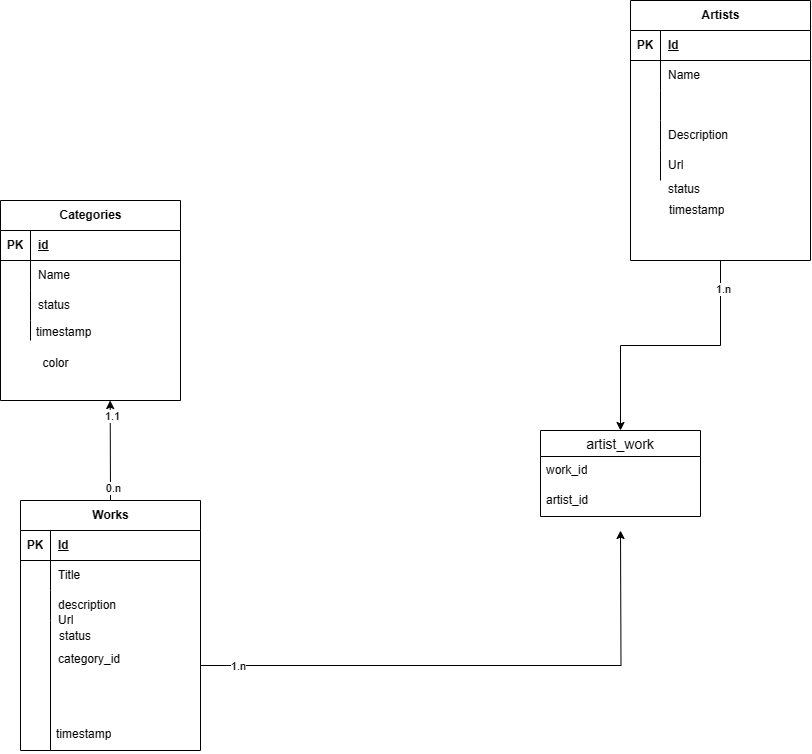

The diagram above was exported from draw.io. Its source (the exported page's mxGraphModel, read from the mxfile embedded in the PNG):
<mxGraphModel dx="1633" dy="1925" grid="1" gridSize="10" guides="1" tooltips="1" connect="1" arrows="1" fold="1" page="1" pageScale="1" pageWidth="827" pageHeight="1169" math="0" shadow="0">
  <root>
    <mxCell id="0" />
    <mxCell id="1" parent="0" />
    <mxCell id="6TNkbkSnqfUSLjNaHn4l-5" value="Categories" style="shape=table;startSize=30;container=1;collapsible=1;childLayout=tableLayout;fixedRows=1;rowLines=0;fontStyle=1;align=center;resizeLast=1;html=1;" parent="1" vertex="1">
      <mxGeometry x="450" y="-490" width="180" height="200" as="geometry" />
    </mxCell>
    <mxCell id="6TNkbkSnqfUSLjNaHn4l-6" value="" style="shape=tableRow;horizontal=0;startSize=0;swimlaneHead=0;swimlaneBody=0;fillColor=none;collapsible=0;dropTarget=0;points=[[0,0.5],[1,0.5]];portConstraint=eastwest;top=0;left=0;right=0;bottom=1;" parent="6TNkbkSnqfUSLjNaHn4l-5" vertex="1">
      <mxGeometry y="30" width="180" height="30" as="geometry" />
    </mxCell>
    <mxCell id="6TNkbkSnqfUSLjNaHn4l-7" value="PK" style="shape=partialRectangle;connectable=0;fillColor=none;top=0;left=0;bottom=0;right=0;fontStyle=1;overflow=hidden;whiteSpace=wrap;html=1;" parent="6TNkbkSnqfUSLjNaHn4l-6" vertex="1">
      <mxGeometry width="30" height="30" as="geometry">
        <mxRectangle width="30" height="30" as="alternateBounds" />
      </mxGeometry>
    </mxCell>
    <mxCell id="6TNkbkSnqfUSLjNaHn4l-8" value="id" style="shape=partialRectangle;connectable=0;fillColor=none;top=0;left=0;bottom=0;right=0;align=left;spacingLeft=6;fontStyle=5;overflow=hidden;whiteSpace=wrap;html=1;" parent="6TNkbkSnqfUSLjNaHn4l-6" vertex="1">
      <mxGeometry x="30" width="150" height="30" as="geometry">
        <mxRectangle width="150" height="30" as="alternateBounds" />
      </mxGeometry>
    </mxCell>
    <mxCell id="6TNkbkSnqfUSLjNaHn4l-9" value="" style="shape=tableRow;horizontal=0;startSize=0;swimlaneHead=0;swimlaneBody=0;fillColor=none;collapsible=0;dropTarget=0;points=[[0,0.5],[1,0.5]];portConstraint=eastwest;top=0;left=0;right=0;bottom=0;" parent="6TNkbkSnqfUSLjNaHn4l-5" vertex="1">
      <mxGeometry y="60" width="180" height="30" as="geometry" />
    </mxCell>
    <mxCell id="6TNkbkSnqfUSLjNaHn4l-10" value="" style="shape=partialRectangle;connectable=0;fillColor=none;top=0;left=0;bottom=0;right=0;editable=1;overflow=hidden;whiteSpace=wrap;html=1;" parent="6TNkbkSnqfUSLjNaHn4l-9" vertex="1">
      <mxGeometry width="30" height="30" as="geometry">
        <mxRectangle width="30" height="30" as="alternateBounds" />
      </mxGeometry>
    </mxCell>
    <mxCell id="6TNkbkSnqfUSLjNaHn4l-11" value="Name" style="shape=partialRectangle;connectable=0;fillColor=none;top=0;left=0;bottom=0;right=0;align=left;spacingLeft=6;overflow=hidden;whiteSpace=wrap;html=1;" parent="6TNkbkSnqfUSLjNaHn4l-9" vertex="1">
      <mxGeometry x="30" width="150" height="30" as="geometry">
        <mxRectangle width="150" height="30" as="alternateBounds" />
      </mxGeometry>
    </mxCell>
    <mxCell id="6TNkbkSnqfUSLjNaHn4l-12" value="" style="shape=tableRow;horizontal=0;startSize=0;swimlaneHead=0;swimlaneBody=0;fillColor=none;collapsible=0;dropTarget=0;points=[[0,0.5],[1,0.5]];portConstraint=eastwest;top=0;left=0;right=0;bottom=0;" parent="6TNkbkSnqfUSLjNaHn4l-5" vertex="1">
      <mxGeometry y="90" width="180" height="30" as="geometry" />
    </mxCell>
    <mxCell id="6TNkbkSnqfUSLjNaHn4l-13" value="" style="shape=partialRectangle;connectable=0;fillColor=none;top=0;left=0;bottom=0;right=0;editable=1;overflow=hidden;whiteSpace=wrap;html=1;" parent="6TNkbkSnqfUSLjNaHn4l-12" vertex="1">
      <mxGeometry width="30" height="30" as="geometry">
        <mxRectangle width="30" height="30" as="alternateBounds" />
      </mxGeometry>
    </mxCell>
    <mxCell id="6TNkbkSnqfUSLjNaHn4l-14" value="status" style="shape=partialRectangle;connectable=0;fillColor=none;top=0;left=0;bottom=0;right=0;align=left;spacingLeft=6;overflow=hidden;whiteSpace=wrap;html=1;" parent="6TNkbkSnqfUSLjNaHn4l-12" vertex="1">
      <mxGeometry x="30" width="150" height="30" as="geometry">
        <mxRectangle width="150" height="30" as="alternateBounds" />
      </mxGeometry>
    </mxCell>
    <mxCell id="6TNkbkSnqfUSLjNaHn4l-15" value="" style="shape=tableRow;horizontal=0;startSize=0;swimlaneHead=0;swimlaneBody=0;fillColor=none;collapsible=0;dropTarget=0;points=[[0,0.5],[1,0.5]];portConstraint=eastwest;top=0;left=0;right=0;bottom=0;" parent="6TNkbkSnqfUSLjNaHn4l-5" vertex="1">
      <mxGeometry y="120" width="180" height="20" as="geometry" />
    </mxCell>
    <mxCell id="6TNkbkSnqfUSLjNaHn4l-16" value="" style="shape=partialRectangle;connectable=0;fillColor=none;top=0;left=0;bottom=0;right=0;editable=1;overflow=hidden;whiteSpace=wrap;html=1;" parent="6TNkbkSnqfUSLjNaHn4l-15" vertex="1">
      <mxGeometry width="30" height="20" as="geometry">
        <mxRectangle width="30" height="20" as="alternateBounds" />
      </mxGeometry>
    </mxCell>
    <mxCell id="6TNkbkSnqfUSLjNaHn4l-17" value="" style="shape=partialRectangle;connectable=0;fillColor=none;top=0;left=0;bottom=0;right=0;align=left;spacingLeft=6;overflow=hidden;whiteSpace=wrap;html=1;" parent="6TNkbkSnqfUSLjNaHn4l-15" vertex="1">
      <mxGeometry x="30" width="150" height="20" as="geometry">
        <mxRectangle width="150" height="20" as="alternateBounds" />
      </mxGeometry>
    </mxCell>
    <mxCell id="UrJiepX0WZ8X5401JTqp-103" style="edgeStyle=orthogonalEdgeStyle;rounded=0;orthogonalLoop=1;jettySize=auto;html=1;exitX=0.5;exitY=1;exitDx=0;exitDy=0;entryX=0.5;entryY=0;entryDx=0;entryDy=0;" edge="1" parent="1" source="6TNkbkSnqfUSLjNaHn4l-31" target="6TNkbkSnqfUSLjNaHn4l-134">
      <mxGeometry relative="1" as="geometry" />
    </mxCell>
    <mxCell id="UrJiepX0WZ8X5401JTqp-107" value="1.n" style="edgeLabel;html=1;align=center;verticalAlign=middle;resizable=0;points=[];" vertex="1" connectable="0" parent="UrJiepX0WZ8X5401JTqp-103">
      <mxGeometry x="-0.787" y="2" relative="1" as="geometry">
        <mxPoint as="offset" />
      </mxGeometry>
    </mxCell>
    <mxCell id="6TNkbkSnqfUSLjNaHn4l-31" value="Artists" style="shape=table;startSize=30;container=1;collapsible=1;childLayout=tableLayout;fixedRows=1;rowLines=0;fontStyle=1;align=center;resizeLast=1;html=1;" parent="1" vertex="1">
      <mxGeometry x="1080" y="-690" width="180" height="260" as="geometry" />
    </mxCell>
    <mxCell id="6TNkbkSnqfUSLjNaHn4l-32" value="" style="shape=tableRow;horizontal=0;startSize=0;swimlaneHead=0;swimlaneBody=0;fillColor=none;collapsible=0;dropTarget=0;points=[[0,0.5],[1,0.5]];portConstraint=eastwest;top=0;left=0;right=0;bottom=1;" parent="6TNkbkSnqfUSLjNaHn4l-31" vertex="1">
      <mxGeometry y="30" width="180" height="30" as="geometry" />
    </mxCell>
    <mxCell id="6TNkbkSnqfUSLjNaHn4l-33" value="PK" style="shape=partialRectangle;connectable=0;fillColor=none;top=0;left=0;bottom=0;right=0;fontStyle=1;overflow=hidden;whiteSpace=wrap;html=1;" parent="6TNkbkSnqfUSLjNaHn4l-32" vertex="1">
      <mxGeometry width="30" height="30" as="geometry">
        <mxRectangle width="30" height="30" as="alternateBounds" />
      </mxGeometry>
    </mxCell>
    <mxCell id="6TNkbkSnqfUSLjNaHn4l-34" value="Id" style="shape=partialRectangle;connectable=0;fillColor=none;top=0;left=0;bottom=0;right=0;align=left;spacingLeft=6;fontStyle=5;overflow=hidden;whiteSpace=wrap;html=1;" parent="6TNkbkSnqfUSLjNaHn4l-32" vertex="1">
      <mxGeometry x="30" width="150" height="30" as="geometry">
        <mxRectangle width="150" height="30" as="alternateBounds" />
      </mxGeometry>
    </mxCell>
    <mxCell id="6TNkbkSnqfUSLjNaHn4l-35" value="" style="shape=tableRow;horizontal=0;startSize=0;swimlaneHead=0;swimlaneBody=0;fillColor=none;collapsible=0;dropTarget=0;points=[[0,0.5],[1,0.5]];portConstraint=eastwest;top=0;left=0;right=0;bottom=0;" parent="6TNkbkSnqfUSLjNaHn4l-31" vertex="1">
      <mxGeometry y="60" width="180" height="30" as="geometry" />
    </mxCell>
    <mxCell id="6TNkbkSnqfUSLjNaHn4l-36" value="" style="shape=partialRectangle;connectable=0;fillColor=none;top=0;left=0;bottom=0;right=0;editable=1;overflow=hidden;whiteSpace=wrap;html=1;" parent="6TNkbkSnqfUSLjNaHn4l-35" vertex="1">
      <mxGeometry width="30" height="30" as="geometry">
        <mxRectangle width="30" height="30" as="alternateBounds" />
      </mxGeometry>
    </mxCell>
    <mxCell id="6TNkbkSnqfUSLjNaHn4l-37" value="Name" style="shape=partialRectangle;connectable=0;fillColor=none;top=0;left=0;bottom=0;right=0;align=left;spacingLeft=6;overflow=hidden;whiteSpace=wrap;html=1;" parent="6TNkbkSnqfUSLjNaHn4l-35" vertex="1">
      <mxGeometry x="30" width="150" height="30" as="geometry">
        <mxRectangle width="150" height="30" as="alternateBounds" />
      </mxGeometry>
    </mxCell>
    <mxCell id="6TNkbkSnqfUSLjNaHn4l-38" value="" style="shape=tableRow;horizontal=0;startSize=0;swimlaneHead=0;swimlaneBody=0;fillColor=none;collapsible=0;dropTarget=0;points=[[0,0.5],[1,0.5]];portConstraint=eastwest;top=0;left=0;right=0;bottom=0;" parent="6TNkbkSnqfUSLjNaHn4l-31" vertex="1">
      <mxGeometry y="90" width="180" height="30" as="geometry" />
    </mxCell>
    <mxCell id="6TNkbkSnqfUSLjNaHn4l-39" value="" style="shape=partialRectangle;connectable=0;fillColor=none;top=0;left=0;bottom=0;right=0;editable=1;overflow=hidden;whiteSpace=wrap;html=1;" parent="6TNkbkSnqfUSLjNaHn4l-38" vertex="1">
      <mxGeometry width="30" height="30" as="geometry">
        <mxRectangle width="30" height="30" as="alternateBounds" />
      </mxGeometry>
    </mxCell>
    <mxCell id="6TNkbkSnqfUSLjNaHn4l-40" value="" style="shape=partialRectangle;connectable=0;fillColor=none;top=0;left=0;bottom=0;right=0;align=left;spacingLeft=6;overflow=hidden;whiteSpace=wrap;html=1;" parent="6TNkbkSnqfUSLjNaHn4l-38" vertex="1">
      <mxGeometry x="30" width="150" height="30" as="geometry">
        <mxRectangle width="150" height="30" as="alternateBounds" />
      </mxGeometry>
    </mxCell>
    <mxCell id="6TNkbkSnqfUSLjNaHn4l-41" value="" style="shape=tableRow;horizontal=0;startSize=0;swimlaneHead=0;swimlaneBody=0;fillColor=none;collapsible=0;dropTarget=0;points=[[0,0.5],[1,0.5]];portConstraint=eastwest;top=0;left=0;right=0;bottom=0;" parent="6TNkbkSnqfUSLjNaHn4l-31" vertex="1">
      <mxGeometry y="120" width="180" height="30" as="geometry" />
    </mxCell>
    <mxCell id="6TNkbkSnqfUSLjNaHn4l-42" value="" style="shape=partialRectangle;connectable=0;fillColor=none;top=0;left=0;bottom=0;right=0;editable=1;overflow=hidden;whiteSpace=wrap;html=1;" parent="6TNkbkSnqfUSLjNaHn4l-41" vertex="1">
      <mxGeometry width="30" height="30" as="geometry">
        <mxRectangle width="30" height="30" as="alternateBounds" />
      </mxGeometry>
    </mxCell>
    <mxCell id="6TNkbkSnqfUSLjNaHn4l-43" value="Description" style="shape=partialRectangle;connectable=0;fillColor=none;top=0;left=0;bottom=0;right=0;align=left;spacingLeft=6;overflow=hidden;whiteSpace=wrap;html=1;" parent="6TNkbkSnqfUSLjNaHn4l-41" vertex="1">
      <mxGeometry x="30" width="150" height="30" as="geometry">
        <mxRectangle width="150" height="30" as="alternateBounds" />
      </mxGeometry>
    </mxCell>
    <mxCell id="6TNkbkSnqfUSLjNaHn4l-122" value="" style="shape=tableRow;horizontal=0;startSize=0;swimlaneHead=0;swimlaneBody=0;fillColor=none;collapsible=0;dropTarget=0;points=[[0,0.5],[1,0.5]];portConstraint=eastwest;top=0;left=0;right=0;bottom=0;" parent="6TNkbkSnqfUSLjNaHn4l-31" vertex="1">
      <mxGeometry y="150" width="180" height="30" as="geometry" />
    </mxCell>
    <mxCell id="6TNkbkSnqfUSLjNaHn4l-123" value="" style="shape=partialRectangle;connectable=0;fillColor=none;top=0;left=0;bottom=0;right=0;editable=1;overflow=hidden;whiteSpace=wrap;html=1;" parent="6TNkbkSnqfUSLjNaHn4l-122" vertex="1">
      <mxGeometry width="30" height="30" as="geometry">
        <mxRectangle width="30" height="30" as="alternateBounds" />
      </mxGeometry>
    </mxCell>
    <mxCell id="6TNkbkSnqfUSLjNaHn4l-124" value="Url" style="shape=partialRectangle;connectable=0;fillColor=none;top=0;left=0;bottom=0;right=0;align=left;spacingLeft=6;overflow=hidden;whiteSpace=wrap;html=1;" parent="6TNkbkSnqfUSLjNaHn4l-122" vertex="1">
      <mxGeometry x="30" width="150" height="30" as="geometry">
        <mxRectangle width="150" height="30" as="alternateBounds" />
      </mxGeometry>
    </mxCell>
    <mxCell id="6TNkbkSnqfUSLjNaHn4l-66" value="" style="shape=tableRow;horizontal=0;startSize=0;swimlaneHead=0;swimlaneBody=0;fillColor=none;collapsible=0;dropTarget=0;points=[[0,0.5],[1,0.5]];portConstraint=eastwest;top=0;left=0;right=0;bottom=0;" parent="1" vertex="1">
      <mxGeometry x="1080" y="-501" width="180" height="30" as="geometry" />
    </mxCell>
    <mxCell id="6TNkbkSnqfUSLjNaHn4l-67" value="" style="shape=partialRectangle;connectable=0;fillColor=none;top=0;left=0;bottom=0;right=0;editable=1;overflow=hidden;whiteSpace=wrap;html=1;" parent="6TNkbkSnqfUSLjNaHn4l-66" vertex="1">
      <mxGeometry width="30" height="30" as="geometry">
        <mxRectangle width="30" height="30" as="alternateBounds" />
      </mxGeometry>
    </mxCell>
    <mxCell id="6TNkbkSnqfUSLjNaHn4l-68" value="status" style="shape=partialRectangle;connectable=0;fillColor=none;top=0;left=0;bottom=0;right=0;align=left;spacingLeft=6;overflow=hidden;whiteSpace=wrap;html=1;" parent="6TNkbkSnqfUSLjNaHn4l-66" vertex="1">
      <mxGeometry x="30" y="-15" width="150" height="30" as="geometry">
        <mxRectangle width="150" height="30" as="alternateBounds" />
      </mxGeometry>
    </mxCell>
    <mxCell id="6TNkbkSnqfUSLjNaHn4l-168" style="rounded=0;orthogonalLoop=1;jettySize=auto;html=1;exitX=0.5;exitY=0;exitDx=0;exitDy=0;" parent="1" source="6TNkbkSnqfUSLjNaHn4l-82" edge="1">
      <mxGeometry relative="1" as="geometry">
        <mxPoint x="559.6666666666667" y="-290" as="targetPoint" />
      </mxGeometry>
    </mxCell>
    <mxCell id="6TNkbkSnqfUSLjNaHn4l-172" value="1.1" style="edgeLabel;html=1;align=center;verticalAlign=middle;resizable=0;points=[];" parent="6TNkbkSnqfUSLjNaHn4l-168" vertex="1" connectable="0">
      <mxGeometry x="0.6908" y="-2" relative="1" as="geometry">
        <mxPoint as="offset" />
      </mxGeometry>
    </mxCell>
    <mxCell id="6TNkbkSnqfUSLjNaHn4l-173" value="0.n" style="edgeLabel;html=1;align=center;verticalAlign=middle;resizable=0;points=[];" parent="6TNkbkSnqfUSLjNaHn4l-168" vertex="1" connectable="0">
      <mxGeometry x="-0.7438" y="-2" relative="1" as="geometry">
        <mxPoint as="offset" />
      </mxGeometry>
    </mxCell>
    <mxCell id="6TNkbkSnqfUSLjNaHn4l-82" value="Works" style="shape=table;startSize=30;container=1;collapsible=1;childLayout=tableLayout;fixedRows=1;rowLines=0;fontStyle=1;align=center;resizeLast=1;html=1;" parent="1" vertex="1">
      <mxGeometry x="470" y="-190" width="180" height="250" as="geometry" />
    </mxCell>
    <mxCell id="6TNkbkSnqfUSLjNaHn4l-83" value="" style="shape=tableRow;horizontal=0;startSize=0;swimlaneHead=0;swimlaneBody=0;fillColor=none;collapsible=0;dropTarget=0;points=[[0,0.5],[1,0.5]];portConstraint=eastwest;top=0;left=0;right=0;bottom=1;" parent="6TNkbkSnqfUSLjNaHn4l-82" vertex="1">
      <mxGeometry y="30" width="180" height="30" as="geometry" />
    </mxCell>
    <mxCell id="6TNkbkSnqfUSLjNaHn4l-84" value="PK" style="shape=partialRectangle;connectable=0;fillColor=none;top=0;left=0;bottom=0;right=0;fontStyle=1;overflow=hidden;whiteSpace=wrap;html=1;" parent="6TNkbkSnqfUSLjNaHn4l-83" vertex="1">
      <mxGeometry width="30" height="30" as="geometry">
        <mxRectangle width="30" height="30" as="alternateBounds" />
      </mxGeometry>
    </mxCell>
    <mxCell id="6TNkbkSnqfUSLjNaHn4l-85" value="Id" style="shape=partialRectangle;connectable=0;fillColor=none;top=0;left=0;bottom=0;right=0;align=left;spacingLeft=6;fontStyle=5;overflow=hidden;whiteSpace=wrap;html=1;" parent="6TNkbkSnqfUSLjNaHn4l-83" vertex="1">
      <mxGeometry x="30" width="150" height="30" as="geometry">
        <mxRectangle width="150" height="30" as="alternateBounds" />
      </mxGeometry>
    </mxCell>
    <mxCell id="6TNkbkSnqfUSLjNaHn4l-86" value="" style="shape=tableRow;horizontal=0;startSize=0;swimlaneHead=0;swimlaneBody=0;fillColor=none;collapsible=0;dropTarget=0;points=[[0,0.5],[1,0.5]];portConstraint=eastwest;top=0;left=0;right=0;bottom=0;" parent="6TNkbkSnqfUSLjNaHn4l-82" vertex="1">
      <mxGeometry y="60" width="180" height="30" as="geometry" />
    </mxCell>
    <mxCell id="6TNkbkSnqfUSLjNaHn4l-87" value="" style="shape=partialRectangle;connectable=0;fillColor=none;top=0;left=0;bottom=0;right=0;editable=1;overflow=hidden;whiteSpace=wrap;html=1;" parent="6TNkbkSnqfUSLjNaHn4l-86" vertex="1">
      <mxGeometry width="30" height="30" as="geometry">
        <mxRectangle width="30" height="30" as="alternateBounds" />
      </mxGeometry>
    </mxCell>
    <mxCell id="6TNkbkSnqfUSLjNaHn4l-88" value="Title" style="shape=partialRectangle;connectable=0;fillColor=none;top=0;left=0;bottom=0;right=0;align=left;spacingLeft=6;overflow=hidden;whiteSpace=wrap;html=1;" parent="6TNkbkSnqfUSLjNaHn4l-86" vertex="1">
      <mxGeometry x="30" width="150" height="30" as="geometry">
        <mxRectangle width="150" height="30" as="alternateBounds" />
      </mxGeometry>
    </mxCell>
    <mxCell id="6TNkbkSnqfUSLjNaHn4l-89" value="" style="shape=tableRow;horizontal=0;startSize=0;swimlaneHead=0;swimlaneBody=0;fillColor=none;collapsible=0;dropTarget=0;points=[[0,0.5],[1,0.5]];portConstraint=eastwest;top=0;left=0;right=0;bottom=0;" parent="6TNkbkSnqfUSLjNaHn4l-82" vertex="1">
      <mxGeometry y="90" width="180" height="30" as="geometry" />
    </mxCell>
    <mxCell id="6TNkbkSnqfUSLjNaHn4l-90" value="" style="shape=partialRectangle;connectable=0;fillColor=none;top=0;left=0;bottom=0;right=0;editable=1;overflow=hidden;whiteSpace=wrap;html=1;" parent="6TNkbkSnqfUSLjNaHn4l-89" vertex="1">
      <mxGeometry width="30" height="30" as="geometry">
        <mxRectangle width="30" height="30" as="alternateBounds" />
      </mxGeometry>
    </mxCell>
    <mxCell id="6TNkbkSnqfUSLjNaHn4l-91" value="description" style="shape=partialRectangle;connectable=0;fillColor=none;top=0;left=0;bottom=0;right=0;align=left;spacingLeft=6;overflow=hidden;whiteSpace=wrap;html=1;" parent="6TNkbkSnqfUSLjNaHn4l-89" vertex="1">
      <mxGeometry x="30" width="150" height="30" as="geometry">
        <mxRectangle width="150" height="30" as="alternateBounds" />
      </mxGeometry>
    </mxCell>
    <mxCell id="6TNkbkSnqfUSLjNaHn4l-92" value="" style="shape=tableRow;horizontal=0;startSize=0;swimlaneHead=0;swimlaneBody=0;fillColor=none;collapsible=0;dropTarget=0;points=[[0,0.5],[1,0.5]];portConstraint=eastwest;top=0;left=0;right=0;bottom=0;" parent="6TNkbkSnqfUSLjNaHn4l-82" vertex="1">
      <mxGeometry y="120" width="180" height="130" as="geometry" />
    </mxCell>
    <mxCell id="6TNkbkSnqfUSLjNaHn4l-93" value="" style="shape=partialRectangle;connectable=0;fillColor=none;top=0;left=0;bottom=0;right=0;editable=1;overflow=hidden;whiteSpace=wrap;html=1;" parent="6TNkbkSnqfUSLjNaHn4l-92" vertex="1">
      <mxGeometry width="30" height="130" as="geometry">
        <mxRectangle width="30" height="130" as="alternateBounds" />
      </mxGeometry>
    </mxCell>
    <mxCell id="6TNkbkSnqfUSLjNaHn4l-94" value="" style="shape=partialRectangle;connectable=0;fillColor=none;top=0;left=0;bottom=0;right=0;align=left;spacingLeft=6;overflow=hidden;whiteSpace=wrap;html=1;" parent="6TNkbkSnqfUSLjNaHn4l-92" vertex="1">
      <mxGeometry x="30" width="150" height="130" as="geometry">
        <mxRectangle width="150" height="130" as="alternateBounds" />
      </mxGeometry>
    </mxCell>
    <mxCell id="6TNkbkSnqfUSLjNaHn4l-95" value="" style="shape=tableRow;horizontal=0;startSize=0;swimlaneHead=0;swimlaneBody=0;fillColor=none;collapsible=0;dropTarget=0;points=[[0,0.5],[1,0.5]];portConstraint=eastwest;top=0;left=0;right=0;bottom=0;" parent="1" vertex="1">
      <mxGeometry x="471" y="-69" width="180" height="30" as="geometry" />
    </mxCell>
    <mxCell id="6TNkbkSnqfUSLjNaHn4l-96" value="" style="shape=partialRectangle;connectable=0;fillColor=none;top=0;left=0;bottom=0;right=0;editable=1;overflow=hidden;whiteSpace=wrap;html=1;" parent="6TNkbkSnqfUSLjNaHn4l-95" vertex="1">
      <mxGeometry width="30" height="30" as="geometry">
        <mxRectangle width="30" height="30" as="alternateBounds" />
      </mxGeometry>
    </mxCell>
    <mxCell id="6TNkbkSnqfUSLjNaHn4l-97" value="status" style="shape=partialRectangle;connectable=0;fillColor=none;top=0;left=0;bottom=0;right=0;align=left;spacingLeft=6;overflow=hidden;whiteSpace=wrap;html=1;" parent="6TNkbkSnqfUSLjNaHn4l-95" vertex="1">
      <mxGeometry x="30" width="150" height="30" as="geometry">
        <mxRectangle width="150" height="30" as="alternateBounds" />
      </mxGeometry>
    </mxCell>
    <mxCell id="UrJiepX0WZ8X5401JTqp-104" style="edgeStyle=orthogonalEdgeStyle;rounded=0;orthogonalLoop=1;jettySize=auto;html=1;exitX=1;exitY=0.5;exitDx=0;exitDy=0;" edge="1" parent="1" source="6TNkbkSnqfUSLjNaHn4l-98">
      <mxGeometry relative="1" as="geometry">
        <mxPoint x="1070" y="-160" as="targetPoint" />
      </mxGeometry>
    </mxCell>
    <mxCell id="UrJiepX0WZ8X5401JTqp-106" value="1.n" style="edgeLabel;html=1;align=center;verticalAlign=middle;resizable=0;points=[];" vertex="1" connectable="0" parent="UrJiepX0WZ8X5401JTqp-104">
      <mxGeometry x="-0.8623" relative="1" as="geometry">
        <mxPoint x="-1" as="offset" />
      </mxGeometry>
    </mxCell>
    <mxCell id="6TNkbkSnqfUSLjNaHn4l-98" value="" style="shape=tableRow;horizontal=0;startSize=0;swimlaneHead=0;swimlaneBody=0;fillColor=none;collapsible=0;dropTarget=0;points=[[0,0.5],[1,0.5]];portConstraint=eastwest;top=0;left=0;right=0;bottom=0;" parent="1" vertex="1">
      <mxGeometry x="470" y="-40" width="180" height="30" as="geometry" />
    </mxCell>
    <mxCell id="6TNkbkSnqfUSLjNaHn4l-99" value="" style="shape=partialRectangle;connectable=0;fillColor=none;top=0;left=0;bottom=0;right=0;editable=1;overflow=hidden;whiteSpace=wrap;html=1;" parent="6TNkbkSnqfUSLjNaHn4l-98" vertex="1">
      <mxGeometry width="30" height="30" as="geometry">
        <mxRectangle width="30" height="30" as="alternateBounds" />
      </mxGeometry>
    </mxCell>
    <mxCell id="6TNkbkSnqfUSLjNaHn4l-100" value="category_id" style="shape=partialRectangle;connectable=0;fillColor=none;top=0;left=0;bottom=0;right=0;align=left;spacingLeft=6;overflow=hidden;whiteSpace=wrap;html=1;" parent="6TNkbkSnqfUSLjNaHn4l-98" vertex="1">
      <mxGeometry x="30" y="-6" width="150" height="30" as="geometry">
        <mxRectangle width="150" height="30" as="alternateBounds" />
      </mxGeometry>
    </mxCell>
    <mxCell id="6TNkbkSnqfUSLjNaHn4l-101" value="" style="shape=tableRow;horizontal=0;startSize=0;swimlaneHead=0;swimlaneBody=0;fillColor=none;collapsible=0;dropTarget=0;points=[[0,0.5],[1,0.5]];portConstraint=eastwest;top=0;left=0;right=0;bottom=0;" parent="1" vertex="1">
      <mxGeometry x="470" width="180" height="30" as="geometry" />
    </mxCell>
    <mxCell id="6TNkbkSnqfUSLjNaHn4l-102" value="" style="shape=partialRectangle;connectable=0;fillColor=none;top=0;left=0;bottom=0;right=0;editable=1;overflow=hidden;whiteSpace=wrap;html=1;" parent="6TNkbkSnqfUSLjNaHn4l-101" vertex="1">
      <mxGeometry width="30" height="30" as="geometry">
        <mxRectangle width="30" height="30" as="alternateBounds" />
      </mxGeometry>
    </mxCell>
    <mxCell id="6TNkbkSnqfUSLjNaHn4l-103" value="" style="shape=partialRectangle;connectable=0;fillColor=none;top=0;left=0;bottom=0;right=0;align=left;spacingLeft=6;overflow=hidden;whiteSpace=wrap;html=1;" parent="6TNkbkSnqfUSLjNaHn4l-101" vertex="1">
      <mxGeometry x="30" y="-1" width="150" height="30" as="geometry">
        <mxRectangle width="150" height="30" as="alternateBounds" />
      </mxGeometry>
    </mxCell>
    <mxCell id="6TNkbkSnqfUSLjNaHn4l-105" value="timestamp" style="text;strokeColor=none;fillColor=none;spacingLeft=4;spacingRight=4;overflow=hidden;rotatable=0;points=[[0,0.5],[1,0.5]];portConstraint=eastwest;fontSize=12;whiteSpace=wrap;html=1;" parent="1" vertex="1">
      <mxGeometry x="500" y="30" width="150" height="30" as="geometry" />
    </mxCell>
    <mxCell id="6TNkbkSnqfUSLjNaHn4l-106" value="timestamp" style="text;strokeColor=none;fillColor=none;spacingLeft=4;spacingRight=4;overflow=hidden;rotatable=0;points=[[0,0.5],[1,0.5]];portConstraint=eastwest;fontSize=12;whiteSpace=wrap;html=1;" parent="1" vertex="1">
      <mxGeometry x="1113" y="-494" width="140" height="30" as="geometry" />
    </mxCell>
    <mxCell id="6TNkbkSnqfUSLjNaHn4l-107" value="timestamp" style="text;strokeColor=none;fillColor=none;spacingLeft=4;spacingRight=4;overflow=hidden;rotatable=0;points=[[0,0.5],[1,0.5]];portConstraint=eastwest;fontSize=12;whiteSpace=wrap;html=1;" parent="1" vertex="1">
      <mxGeometry x="480" y="-372" width="140" height="30" as="geometry" />
    </mxCell>
    <mxCell id="6TNkbkSnqfUSLjNaHn4l-125" value="Url" style="shape=partialRectangle;connectable=0;fillColor=none;top=0;left=0;bottom=0;right=0;align=left;spacingLeft=6;overflow=hidden;whiteSpace=wrap;html=1;" parent="1" vertex="1">
      <mxGeometry x="500" y="-85" width="150" height="30" as="geometry">
        <mxRectangle width="150" height="30" as="alternateBounds" />
      </mxGeometry>
    </mxCell>
    <mxCell id="6TNkbkSnqfUSLjNaHn4l-134" value="artist_work" style="swimlane;fontStyle=0;childLayout=stackLayout;horizontal=1;startSize=26;horizontalStack=0;resizeParent=1;resizeParentMax=0;resizeLast=0;collapsible=1;marginBottom=0;align=center;fontSize=14;" parent="1" vertex="1">
      <mxGeometry x="990" y="-260" width="160" height="86" as="geometry" />
    </mxCell>
    <mxCell id="6TNkbkSnqfUSLjNaHn4l-135" value="work_id" style="text;strokeColor=none;fillColor=none;spacingLeft=4;spacingRight=4;overflow=hidden;rotatable=0;points=[[0,0.5],[1,0.5]];portConstraint=eastwest;fontSize=12;whiteSpace=wrap;html=1;" parent="6TNkbkSnqfUSLjNaHn4l-134" vertex="1">
      <mxGeometry y="26" width="160" height="30" as="geometry" />
    </mxCell>
    <mxCell id="6TNkbkSnqfUSLjNaHn4l-136" value="artist_id" style="text;strokeColor=none;fillColor=none;spacingLeft=4;spacingRight=4;overflow=hidden;rotatable=0;points=[[0,0.5],[1,0.5]];portConstraint=eastwest;fontSize=12;whiteSpace=wrap;html=1;" parent="6TNkbkSnqfUSLjNaHn4l-134" vertex="1">
      <mxGeometry y="56" width="160" height="30" as="geometry" />
    </mxCell>
    <mxCell id="6TNkbkSnqfUSLjNaHn4l-174" value="color" style="text;html=1;align=center;verticalAlign=middle;resizable=0;points=[];autosize=1;strokeColor=none;fillColor=none;" parent="1" vertex="1">
      <mxGeometry x="480" y="-342" width="50" height="30" as="geometry" />
    </mxCell>
  </root>
</mxGraphModel>